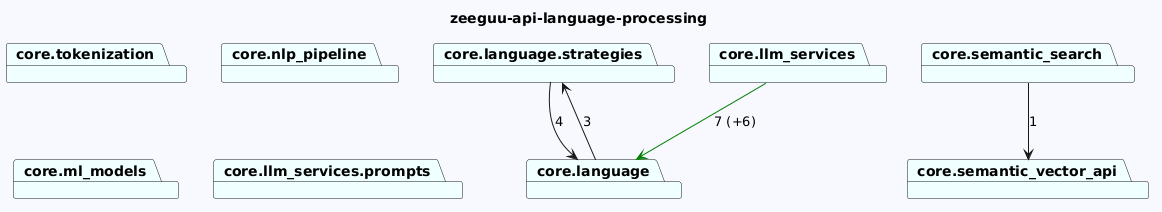

The diagram above was rendered by PlantUML. Its source (embedded in the PNG):
@startuml
skinparam backgroundColor GhostWhite
title zeeguu-api-language-processing
package "core.tokenization" #Azure
package "core.nlp_pipeline" #Azure
package "core.ml_models" #Azure
package "core.language.strategies" #Azure
package "core.llm_services" #Azure
package "core.llm_services.prompts" #Azure
package "core.semantic_vector_api" #Azure
package "core.semantic_search" #Azure
package "core.language" #Azure



"core.language.strategies"-->"core.language"  : 4
"core.llm_services"-->"core.language" #Green : 7 (+6)


"core.semantic_search"-->"core.semantic_vector_api"  : 1
"core.language"-->"core.language.strategies"  : 3
@enduml